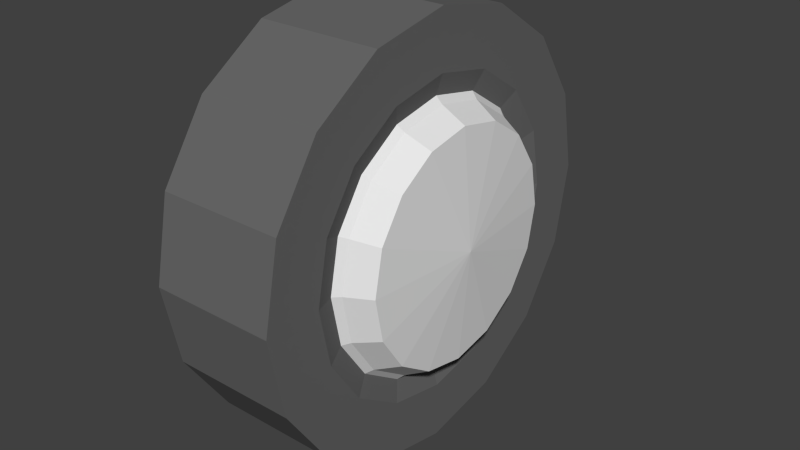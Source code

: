 # Source: busbus_wheel.blend  (saved by Blender 2.79.0; exported with 4.5.12 LTS)
import bpy
from mathutils import Matrix  # noqa: F401  (used for matrix-valued properties, if any)

bpy.ops.wm.read_factory_settings(use_empty=True)
scene = bpy.context.scene
scene.name = 'Scene'

# ---- collections
col_collection_1 = bpy.data.collections.new('Collection 1'); scene.collection.children.link(col_collection_1)

# ---- materials (node trees are filled in below, after node groups)
mat_material_001___eeeeee = bpy.data.materials.new('Material.001 [#eeeeee]')
mat_material_001___eeeeee.alpha_threshold = 0.0
mat_material_001___eeeeee.use_transparent_shadow = False
mat_material_001___eeeeee.roughness = 0.5
mat_material_002___333333 = bpy.data.materials.new('Material.002 [#333333]')
mat_material_002___333333.alpha_threshold = 0.0
mat_material_002___333333.use_transparent_shadow = False
mat_material_002___333333.diffuse_color = (0.1376, 0.1376, 0.1376, 1.0)
mat_material_002___333333.roughness = 0.5

# ---- material node trees

# ---- world
world_world = bpy.data.worlds.new('World'); scene.world = world_world
world_world.color = (0.05088, 0.05088, 0.05088)
world_world.use_sun_shadow = False
world_world.sun_shadow_jitter_overblur = 0.0
world_world.cycles.sampling_method = 'NONE'
world_world.cycles.sample_map_resolution = 256

# ---- meshes
me_circle = bpy.data.meshes.new('Circle')
me_circle.from_pydata([(-0.143, 0.4763, 0.0), (-0.143, 0.4401, 0.1823), (-0.143, 0.3368, 0.3368), (-0.143, 0.1823, 0.4401), (-0.143, -2.98e-07, 0.4763), (0.1387, 0.4763, 0.0), (0.1387, 0.4401, 0.1823), (0.1387, 0.3368, 0.3368), (0.1387, 0.1823, 0.4401), (0.1387, -2.98e-07, 0.4763), (0.1244, 0.301, 0.0), (-0.143, -2.98e-07, 0.0), (0.1387, 0.3479, 0.0), (0.1387, 0.3214, 0.1331), (0.1387, 0.246, 0.246), (0.1387, 0.1331, 0.3214), (0.1387, -2.177e-07, 0.3479), (0.1244, 0.2781, 0.1152), (0.1244, 0.2128, 0.2128), (0.1244, 0.1152, 0.2781), (0.1244, -1.883e-07, 0.301), (0.1387, 0.2868, 0.0), (0.1387, 0.265, 0.1098), (0.1387, 0.2028, 0.2028), (0.1387, 0.1098, 0.265), (0.1387, -1.794e-07, 0.2868), (0.1932, 0.2574, 0.0), (0.1932, 0.2378, 0.09849), (0.1932, 0.182, 0.182), (0.1932, 0.09849, 0.2378), (0.1932, -1.61e-07, 0.2574), (0.2153, 0.0, 0.0), (-0.143, -2.082e-08, 0.4763), (-0.143, -0.1823, 0.4401), (-0.143, -0.3368, 0.3368), (-0.143, -0.4401, 0.1823), (-0.143, -0.4763, -3.188e-07), (0.1387, -2.082e-08, 0.4763), (0.1387, -0.1823, 0.4401), (0.1387, -0.3368, 0.3368), (0.1387, -0.4401, 0.1823), (0.1387, -0.4763, -3.188e-07), (0.1244, -1.316e-08, 0.301), (-0.143, 1.303e-14, -2.98e-07), (0.1387, -1.521e-08, 0.3479), (0.1387, -0.1331, 0.3214), (0.1387, -0.246, 0.246), (0.1387, -0.3214, 0.1331), (0.1387, -0.3479, -2.329e-07), (0.1244, -0.1152, 0.2781), (0.1244, -0.2128, 0.2128), (0.1244, -0.2781, 0.1152), (0.1244, -0.301, -2.015e-07), (0.1387, -1.254e-08, 0.2868), (0.1387, -0.1098, 0.265), (0.1387, -0.2028, 0.2028), (0.1387, -0.265, 0.1098), (0.1387, -0.2868, -1.92e-07), (0.1932, -1.125e-08, 0.2574), (0.1932, -0.09849, 0.2378), (0.1932, -0.182, 0.182), (0.1932, -0.2378, 0.09849), (0.1932, -0.2574, -1.723e-07), (0.2153, 0.0, 0.0), (-0.143, -0.4763, -4.164e-08), (-0.143, -0.4401, -0.1823), (-0.143, -0.3368, -0.3368), (-0.143, -0.1823, -0.4401), (-0.143, 3.397e-07, -0.4763), (0.1387, -0.4763, -4.164e-08), (0.1387, -0.4401, -0.1823), (0.1387, -0.3368, -0.3368), (0.1387, -0.1823, -0.4401), (0.1387, 3.397e-07, -0.4763), (0.1244, -0.301, -2.631e-08), (-0.143, 2.98e-07, 2.605e-14), (0.1387, -0.3479, -3.042e-08), (0.1387, -0.3214, -0.1331), (0.1387, -0.246, -0.246), (0.1387, -0.1331, -0.3214), (0.1387, 2.481e-07, -0.3479), (0.1244, -0.2781, -0.1152), (0.1244, -0.2128, -0.2128), (0.1244, -0.1152, -0.2781), (0.1244, 2.146e-07, -0.301), (0.1387, -0.2868, -2.507e-08), (0.1387, -0.265, -0.1098), (0.1387, -0.2028, -0.2028), (0.1387, -0.1098, -0.265), (0.1387, 2.045e-07, -0.2868), (0.1932, -0.2574, -2.25e-08), (0.1932, -0.2378, -0.09849), (0.1932, -0.182, -0.182), (0.1932, -0.09849, -0.2378), (0.1932, 1.835e-07, -0.2574), (0.2153, 0.0, 0.0), (-0.143, 6.247e-08, -0.4763), (-0.143, 0.1823, -0.4401), (-0.143, 0.3368, -0.3368), (-0.143, 0.4401, -0.1823), (-0.143, 0.4763, 3.605e-07), (0.1387, 6.247e-08, -0.4763), (0.1387, 0.1823, -0.4401), (0.1387, 0.3368, -0.3368), (0.1387, 0.4401, -0.1823), (0.1387, 0.4763, 3.605e-07), (0.1244, 3.947e-08, -0.301), (-0.143, -3.908e-14, 2.98e-07), (0.1387, 4.562e-08, -0.3479), (0.1387, 0.1331, -0.3214), (0.1387, 0.246, -0.246), (0.1387, 0.3214, -0.1331), (0.1387, 0.3479, 2.633e-07), (0.1244, 0.1152, -0.2781), (0.1244, 0.2128, -0.2128), (0.1244, 0.2781, -0.1152), (0.1244, 0.301, 2.278e-07), (0.1387, 3.761e-08, -0.2868), (0.1387, 0.1098, -0.265), (0.1387, 0.2028, -0.2028), (0.1387, 0.265, -0.1098), (0.1387, 0.2868, 2.17e-07), (0.1932, 3.375e-08, -0.2574), (0.1932, 0.09849, -0.2378), (0.1932, 0.182, -0.182), (0.1932, 0.2378, -0.09849), (0.1932, 0.2574, 1.948e-07), (0.2153, 0.0, 0.0)], [], [(2, 7, 6, 1), (3, 8, 7, 2), (4, 9, 8, 3), (1, 6, 5, 0), (14, 15, 19, 18), (12, 13, 17, 10), (15, 16, 20, 19), (13, 14, 18, 17), (1, 0, 11), (2, 1, 11), (4, 3, 11), (3, 2, 11), (6, 13, 12, 5), (8, 15, 14, 7), (7, 14, 13, 6), (9, 16, 15, 8), (10, 17, 22, 21), (19, 20, 25, 24), (18, 19, 24, 23), (17, 18, 23, 22), (23, 24, 29, 28), (21, 22, 27, 26), (24, 25, 30, 29), (22, 23, 28, 27), (28, 29, 31), (26, 27, 31), (29, 30, 31), (27, 28, 31), (34, 39, 38, 33), (35, 40, 39, 34), (36, 41, 40, 35), (33, 38, 37, 32), (46, 47, 51, 50), (44, 45, 49, 42), (47, 48, 52, 51), (45, 46, 50, 49), (33, 32, 43), (34, 33, 43), (36, 35, 43), (35, 34, 43), (38, 45, 44, 37), (40, 47, 46, 39), (39, 46, 45, 38), (41, 48, 47, 40), (42, 49, 54, 53), (51, 52, 57, 56), (50, 51, 56, 55), (49, 50, 55, 54), (55, 56, 61, 60), (53, 54, 59, 58), (56, 57, 62, 61), (54, 55, 60, 59), (60, 61, 63), (58, 59, 63), (61, 62, 63), (59, 60, 63), (66, 71, 70, 65), (67, 72, 71, 66), (68, 73, 72, 67), (65, 70, 69, 64), (78, 79, 83, 82), (76, 77, 81, 74), (79, 80, 84, 83), (77, 78, 82, 81), (65, 64, 75), (66, 65, 75), (68, 67, 75), (67, 66, 75), (70, 77, 76, 69), (72, 79, 78, 71), (71, 78, 77, 70), (73, 80, 79, 72), (74, 81, 86, 85), (83, 84, 89, 88), (82, 83, 88, 87), (81, 82, 87, 86), (87, 88, 93, 92), (85, 86, 91, 90), (88, 89, 94, 93), (86, 87, 92, 91), (92, 93, 95), (90, 91, 95), (93, 94, 95), (91, 92, 95), (98, 103, 102, 97), (99, 104, 103, 98), (100, 105, 104, 99), (97, 102, 101, 96), (110, 111, 115, 114), (108, 109, 113, 106), (111, 112, 116, 115), (109, 110, 114, 113), (97, 96, 107), (98, 97, 107), (100, 99, 107), (99, 98, 107), (102, 109, 108, 101), (104, 111, 110, 103), (103, 110, 109, 102), (105, 112, 111, 104), (106, 113, 118, 117), (115, 116, 121, 120), (114, 115, 120, 119), (113, 114, 119, 118), (119, 120, 125, 124), (117, 118, 123, 122), (120, 121, 126, 125), (118, 119, 124, 123), (124, 125, 127), (122, 123, 127), (125, 126, 127), (123, 124, 127)])
me_circle.polygons.foreach_set('material_index', [1, 1, 1, 1, 1, 1, 1, 1, 1, 1, 1, 1, 1, 1, 1, 1, 0, 0, 0, 0, 0, 0, 0, 0, 0, 0, 0, 0, 1, 1, 1, 1, 1, 1, 1, 1, 1, 1, 1, 1, 1, 1, 1, 1, 0, 0, 0, 0, 0, 0, 0, 0, 0, 0, 0, 0, 1, 1, 1, 1, 1, 1, 1, 1, 1, 1, 1, 1, 1, 1, 1, 1, 0, 0, 0, 0, 0, 0, 0, 0, 0, 0, 0, 0, 1, 1, 1, 1, 1, 1, 1, 1, 1, 1, 1, 1, 1, 1, 1, 1, 0, 0, 0, 0, 0, 0, 0, 0, 0, 0, 0, 0])
me_circle.materials.append(mat_material_001___eeeeee)
me_circle.materials.append(mat_material_002___333333)
me_circle.use_remesh_preserve_volume = False
me_circle.use_remesh_preserve_attributes = False
me_circle.use_mirror_vertex_groups = False
me_circle.update()

# ---- objects
ob_wheel = bpy.data.objects.new('wheel', me_circle)

# ---- transforms, parenting, visibility, modifiers, constraints
ob_wheel.location = (0.0, 0.0, 0.0)
ob_wheel.lineart.crease_threshold = 0.0

# ---- collection membership
col_collection_1.objects.link(ob_wheel)

# ---- scene / render settings (as saved in the file)
scene.frame_start = 1; scene.frame_end = 250; scene.frame_set(175)
scene.render.engine = 'BLENDER_EEVEE_NEXT'
scene.render.resolution_percentage = 50
scene.render.dither_intensity = 0.0
scene.cycles.use_denoising = False
scene.cycles.samples = 10
scene.cycles.sampling_pattern = 'TABULATED_SOBOL'
scene.cycles.light_sampling_threshold = 0.0
scene.cycles.use_adaptive_sampling = False
scene.cycles.use_light_tree = False
scene.cycles.blur_glossy = 0.0
scene.cycles.pixel_filter_type = 'GAUSSIAN'
scene.cycles.sample_clamp_indirect = 0.0
scene.view_settings.view_transform = 'Standard'
bpy.context.view_layer.update()

# ---- added for rendering (the .blend has no active camera and no usable light): camera, sun
cam_auto = bpy.data.cameras.new('AutoCamera')
cam_auto.lens = 50.0
cam_auto.sensor_width = 36.0
cam_auto.clip_end = 1000.0
ob_auto_camera = bpy.data.objects.new('AutoCamera', cam_auto)
scene.collection.objects.link(ob_auto_camera)
ob_auto_camera.location = (1.32605, -1.54788, 1.03192)
ob_auto_camera.rotation_euler = (1.09748, -7.21219e-08, 0.694738)
scene.camera = ob_auto_camera
light_auto_sun = bpy.data.lights.new('AutoSun', 'SUN')
light_auto_sun.energy = 3.0
light_auto_sun.angle = 0.0523599
ob_auto_sun = bpy.data.objects.new('AutoSun', light_auto_sun)
scene.collection.objects.link(ob_auto_sun)
ob_auto_sun.rotation_euler = (0.872665, 0.174533, 0.523599)
bpy.context.view_layer.update()
